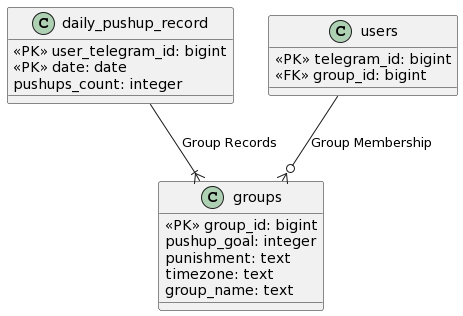

The diagram above was rendered by PlantUML. Its source (embedded in the PNG):
@startuml
!define PK <<PK>>
!define FK <<FK>>

class daily_pushup_record {
  PK user_telegram_id: bigint
  PK date: date
  pushups_count: integer
}

class groups {
  PK group_id: bigint
  pushup_goal: integer
  punishment: text
  timezone: text
  group_name: text
}

class users {
  PK telegram_id: bigint
  FK group_id: bigint
}

daily_pushup_record --|{ groups : Group Records
users --o{ groups : Group Membership
@enduml